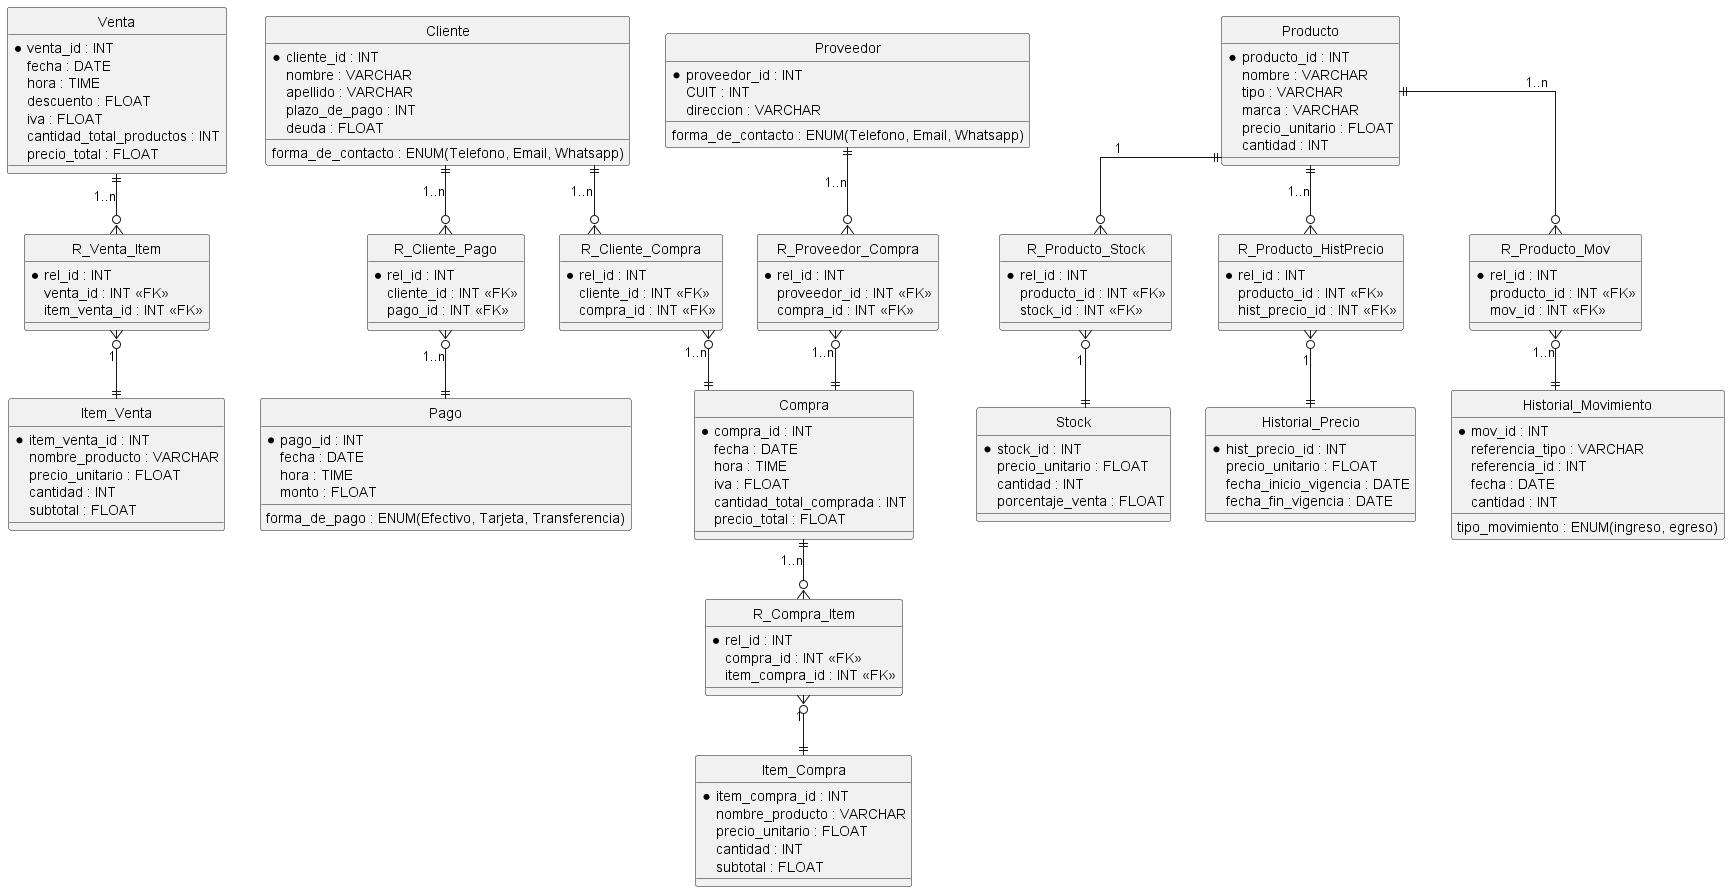

The diagram above was rendered by PlantUML. Its source (embedded in the PNG):
@startuml
' Diagrama Entidad-Relación en notación Chen (PlantUML)
' Guardar como diagrama_ER_ventas_compras_chen.puml

hide circle
skinparam linetype ortho

' ENTIDADES
entity "Venta" as Venta {
  *venta_id : INT
  fecha : DATE
  hora : TIME
  descuento : FLOAT
  iva : FLOAT
  cantidad_total_productos : INT
  precio_total : FLOAT
}

entity "Item_Venta" as ItemVenta {
  *item_venta_id : INT
  nombre_producto : VARCHAR
  precio_unitario : FLOAT
  cantidad : INT
  subtotal : FLOAT
}

entity "Compra" as Compra {
  *compra_id : INT
  fecha : DATE
  hora : TIME
  iva : FLOAT
  cantidad_total_comprada : INT
  precio_total : FLOAT
}

entity "Item_Compra" as ItemCompra {
  *item_compra_id : INT
  nombre_producto : VARCHAR
  precio_unitario : FLOAT
  cantidad : INT
  subtotal : FLOAT
}

entity "Producto" as Producto {
  *producto_id : INT
  nombre : VARCHAR
  tipo : VARCHAR
  marca : VARCHAR
  precio_unitario : FLOAT
  cantidad : INT
}

entity "Stock" as Stock {
  *stock_id : INT
  precio_unitario : FLOAT
  cantidad : INT
  porcentaje_venta : FLOAT
}

entity "Historial_Precio" as HistPrecio {
  *hist_precio_id : INT
  precio_unitario : FLOAT
  fecha_inicio_vigencia : DATE
  fecha_fin_vigencia : DATE
}

entity "Historial_Movimiento" as HistMov {
  *mov_id : INT
  tipo_movimiento : ENUM(ingreso, egreso)
  referencia_tipo : VARCHAR
  referencia_id : INT
  fecha : DATE
  cantidad : INT
}

entity "Cliente" as Cliente {
  *cliente_id : INT
  nombre : VARCHAR
  apellido : VARCHAR
  plazo_de_pago : INT
  deuda : FLOAT
  forma_de_contacto : ENUM(Telefono, Email, Whatsapp)
}

entity "Pago" as Pago {
  *pago_id : INT
  fecha : DATE
  hora : TIME
  monto : FLOAT
  forma_de_pago : ENUM(Efectivo, Tarjeta, Transferencia)
}

entity "Proveedor" as Proveedor {
  *proveedor_id : INT
  CUIT : INT
  direccion : VARCHAR
  forma_de_contacto : ENUM(Telefono, Email, Whatsapp)
}

' RELACIONES COMO ENTIDADES (notación Chen: diamantes representados aquí como entidades separadas)
entity "R_Venta_Item" as R_Venta_Item {
  *rel_id : INT
  venta_id : INT <<FK>>
  item_venta_id : INT <<FK>>
}

entity "R_Compra_Item" as R_Compra_Item {
  *rel_id : INT
  compra_id : INT <<FK>>
  item_compra_id : INT <<FK>>
}

entity "R_Producto_Stock" as R_Producto_Stock {
  *rel_id : INT
  producto_id : INT <<FK>>
  stock_id : INT <<FK>>
}

entity "R_Producto_HistPrecio" as R_Producto_HistPrecio {
  *rel_id : INT
  producto_id : INT <<FK>>
  hist_precio_id : INT <<FK>>
}

entity "R_Producto_Mov" as R_Producto_Mov {
  *rel_id : INT
  producto_id : INT <<FK>>
  mov_id : INT <<FK>>
}

entity "R_Cliente_Compra" as R_Cliente_Compra {
  *rel_id : INT
  cliente_id : INT <<FK>>
  compra_id : INT <<FK>>
}

entity "R_Cliente_Pago" as R_Cliente_Pago {
  *rel_id : INT
  cliente_id : INT <<FK>>
  pago_id : INT <<FK>>
}

entity "R_Proveedor_Compra" as R_Proveedor_Compra {
  *rel_id : INT
  proveedor_id : INT <<FK>>
  compra_id : INT <<FK>>
}

' Conexiones (se indican cardinalidades mediante etiquetas; ajustar según necesidad)
Venta ||--o{ R_Venta_Item : "1..n"
R_Venta_Item }o--|| ItemVenta : "1"

Compra ||--o{ R_Compra_Item : "1..n"
R_Compra_Item }o--|| ItemCompra : "1"

Producto ||--o{ R_Producto_Stock : "1"
R_Producto_Stock }o--|| Stock : "1"

Producto ||--o{ R_Producto_HistPrecio : "1..n"
R_Producto_HistPrecio }o--|| HistPrecio : "1"

Producto ||--o{ R_Producto_Mov : "1..n"
R_Producto_Mov }o--|| HistMov : "1..n"

Cliente ||--o{ R_Cliente_Compra : "1..n"
R_Cliente_Compra }o--|| Compra : "1..n"

Cliente ||--o{ R_Cliente_Pago : "1..n"
R_Cliente_Pago }o--|| Pago : "1..n"

Proveedor ||--o{ R_Proveedor_Compra : "1..n"
R_Proveedor_Compra }o--|| Compra : "1..n"

' Notas: las "R_..." representan los diamantes/relaciones en Chen.
' Si preferís que las relaciones no tengan PKs propias (solo atributos), puedo mover los FK como atributos simples en las entidades de relación.

@enduml